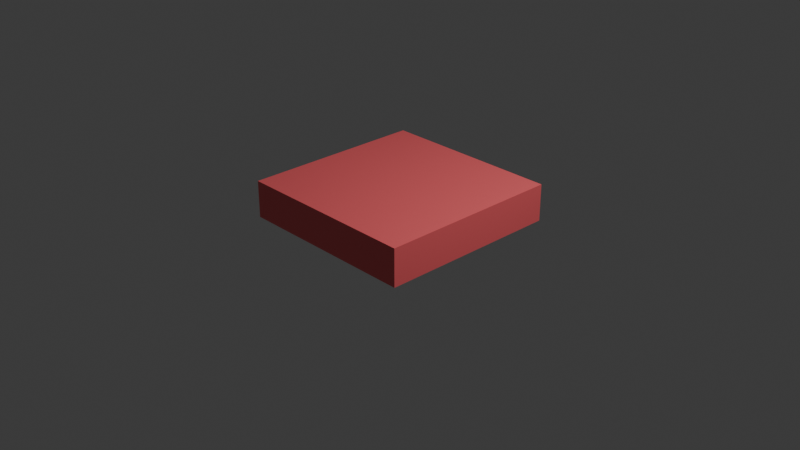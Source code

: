 # Source: button.blend  (saved by Blender 4.1.23; exported with 4.5.12 LTS)
import bpy
from mathutils import Matrix  # noqa: F401  (used for matrix-valued properties, if any)

bpy.ops.wm.read_factory_settings(use_empty=True)
scene = bpy.context.scene
scene.name = 'Scene'

# ---- collections
col_collection = bpy.data.collections.new('Collection'); scene.collection.children.link(col_collection)

# ---- materials (node trees are filled in below, after node groups)
mat_material = bpy.data.materials.new('Material')
mat_material.alpha_threshold = 0.0
mat_material.use_transparent_shadow = False
mat_material.roughness = 0.5
mat_material.line_color = (0.0, 0.0, 0.0, 1.0)

# ---- material node trees
mat_material.use_nodes = True; mat_material.node_tree.nodes.clear()
_N = mat_material.node_tree.nodes; _L = mat_material.node_tree.links
n0 = _N.new('ShaderNodeOutputMaterial'); n0.name = 'Material Output'; n0.location = (300, 300)
n1 = _N.new('ShaderNodeBsdfPrincipled'); n1.name = 'Principled BSDF'; n1.location = (10, 300)
n1.inputs[0].default_value = (1.0, 0.151, 0.1678, 1.0)
n1.inputs[3].default_value = 1.45
_L.new(n1.outputs[0], n0.inputs[0])
n0.is_active_output = True

# ---- world
world_world = bpy.data.worlds.new('World'); scene.world = world_world
world_world.use_nodes = True; world_world.node_tree.nodes.clear()
_N = world_world.node_tree.nodes; _L = world_world.node_tree.links
n0 = _N.new('ShaderNodeOutputWorld'); n0.name = 'World Output'; n0.location = (300, 300)
n1 = _N.new('ShaderNodeBackground'); n1.name = 'Background'; n1.location = (10, 300)
n1.inputs[0].default_value = (0.05088, 0.05088, 0.05088, 1.0)
_L.new(n1.outputs[0], n0.inputs[0])
n0.is_active_output = True
world_world.color = (0.05088, 0.05088, 0.05088)
world_world.use_sun_shadow = False
world_world.sun_shadow_jitter_overblur = 0.0

# ---- cameras
cam_camera = bpy.data.cameras.new('Camera')
cam_camera.clip_end = 100.0
cam_camera.ortho_scale = 7.314

# ---- lights
light_light = bpy.data.lights.new('Light', 'POINT')
light_light.transmission_factor = 0.0
light_light.energy = 1000.0
light_light.shadow_soft_size = 0.1
light_light.shadow_maximum_resolution = 0.006
light_light.use_absolute_resolution = True

# ---- meshes
me_cube = bpy.data.meshes.new('Cube')
me_cube.from_pydata([(1.0, 1.0, 1.0), (1.0, 1.0, -1.0), (1.0, -1.0, 1.0), (1.0, -1.0, -1.0), (-1.0, 1.0, 1.0), (-1.0, 1.0, -1.0), (-1.0, -1.0, 1.0), (-1.0, -1.0, -1.0)], [], [(0, 4, 6, 2), (3, 2, 6, 7), (7, 6, 4, 5), (5, 1, 3, 7), (1, 0, 2, 3), (5, 4, 0, 1)])
_uv = me_cube.uv_layers.new(name='UVMap')
_uv.uv.foreach_set('vector', [0.625, 0.5, 0.875, 0.5, 0.875, 0.75, 0.625, 0.75, 0.375, 0.75, 0.625, 0.75, 0.625, 1.0, 0.375, 1.0, 0.375, 0.0, 0.625, 0.0, 0.625, 0.25, 0.375, 0.25, 0.125, 0.5, 0.375, 0.5, 0.375, 0.75, 0.125, 0.75, 0.375, 0.5, 0.625, 0.5, 0.625, 0.75, 0.375, 0.75, 0.375, 0.25, 0.625, 0.25, 0.625, 0.5, 0.375, 0.5])
me_cube.materials.append(mat_material)
me_cube.use_mirror_vertex_groups = False
me_cube.update()

# ---- objects
ob_cube = bpy.data.objects.new('Cube', me_cube)
ob_light = bpy.data.objects.new('Light', light_light)
ob_camera = bpy.data.objects.new('Camera', cam_camera)

# ---- transforms, parenting, visibility, modifiers, constraints
ob_cube.location = (0.0, 0.0, 0.2)
ob_cube.scale = (1.0, 1.0, 0.2)
ob_cube.lock_rotations_4d = False
ob_cube.empty_display_type = 'ARROWS'
ob_cube.lineart.crease_threshold = 0.0
ob_light.location = (4.076, 1.005, 5.904)
ob_light.rotation_euler = (0.6503, 0.05522, 1.866)
ob_light.lock_rotations_4d = False
ob_light.empty_display_type = 'ARROWS'
ob_light.color = (0.0, 0.0, 0.0, 0.0)
ob_light.lineart.crease_threshold = 0.0
ob_camera.location = (7.359, -6.926, 4.958)
ob_camera.rotation_euler = (1.109, 0.0, 0.8149)
ob_camera.lock_rotations_4d = False
ob_camera.empty_display_type = 'ARROWS'
ob_camera.color = (0.0, 0.0, 0.0, 0.0)
ob_camera.display_type = 'WIRE'
ob_camera.lineart.crease_threshold = 0.0

# ---- collection membership
col_collection.objects.link(ob_cube)
col_collection.objects.link(ob_light)
col_collection.objects.link(ob_camera)

# ---- scene / render settings (as saved in the file)
scene.camera = ob_camera
scene.frame_start = 1; scene.frame_end = 250; scene.frame_set(1)
scene.render.engine = 'BLENDER_EEVEE_NEXT'
scene.cycles.sampling_pattern = 'TABULATED_SOBOL'
scene.eevee.ray_tracing_options.trace_max_roughness = 0.0
bpy.context.view_layer.update()
